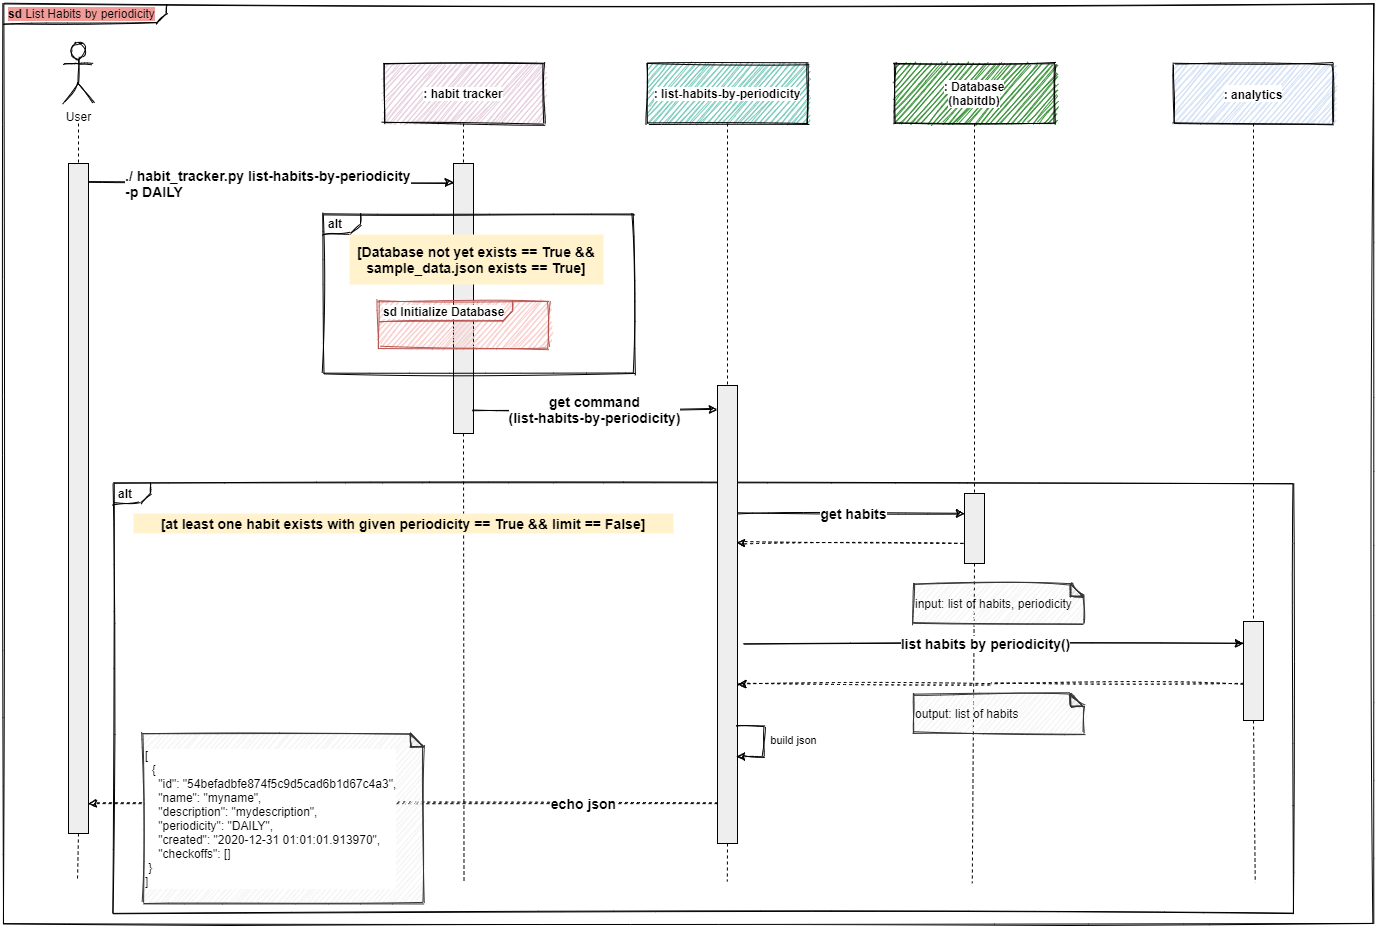

The diagram above was exported from draw.io. Its source (the exported page's mxGraphModel, read from the mxfile embedded in the PNG):
<mxGraphModel dx="3200" dy="1174" grid="1" gridSize="10" guides="1" tooltips="1" connect="1" arrows="1" fold="1" page="1" pageScale="1" pageWidth="1169" pageHeight="1654" math="0" shadow="0">
  <root>
    <mxCell id="b1b4Eu_PUrQib0Xw8bJ_-0" />
    <mxCell id="b1b4Eu_PUrQib0Xw8bJ_-1" parent="b1b4Eu_PUrQib0Xw8bJ_-0" />
    <mxCell id="2Ilc7CImyQa9LpqLBRbg-22" value="" style="rounded=0;whiteSpace=wrap;html=1;fontSize=9;fontColor=#666666;align=left;fillColor=#FFFFFF;strokeColor=none;" vertex="1" parent="b1b4Eu_PUrQib0Xw8bJ_-1">
      <mxGeometry x="-1090" y="940" width="1310" height="10" as="geometry" />
    </mxCell>
    <mxCell id="2Ilc7CImyQa9LpqLBRbg-0" value="&lt;p style=&quot;margin: 0px ; margin-top: 4px ; margin-left: 5px ; text-align: left&quot;&gt;&lt;span style=&quot;background-color: rgb(241 , 156 , 153)&quot;&gt;&lt;b&gt;sd&lt;/b&gt;  List Habits by periodicity&lt;/span&gt;&lt;/p&gt;" style="html=1;shape=mxgraph.sysml.package;overflow=fill;labelX=163;align=left;spacingLeft=5;verticalAlign=top;spacingTop=-3;sketch=1;" vertex="1" parent="b1b4Eu_PUrQib0Xw8bJ_-1">
      <mxGeometry x="-1130" y="60" width="1370" height="920" as="geometry" />
    </mxCell>
    <mxCell id="2Ilc7CImyQa9LpqLBRbg-39" value="&lt;p style=&quot;margin: 0px ; margin-top: 4px ; margin-left: 5px ; text-align: left&quot;&gt;&lt;b&gt;alt&lt;/b&gt;&lt;/p&gt;" style="html=1;shape=mxgraph.sysml.package;overflow=fill;labelX=37;align=left;spacingLeft=5;verticalAlign=top;spacingTop=-3;fillColor=none;sketch=1;" vertex="1" parent="b1b4Eu_PUrQib0Xw8bJ_-1">
      <mxGeometry x="-1020" y="540" width="1180" height="430" as="geometry" />
    </mxCell>
    <mxCell id="2Ilc7CImyQa9LpqLBRbg-1" value="&lt;span style=&quot;background-color: rgb(255 , 255 , 255)&quot;&gt;: habit tracker&lt;/span&gt;" style="shape=rect;html=1;whiteSpace=wrap;align=center;sketch=1;verticalAlign=middle;fillColor=#E6D0DE;fontStyle=1" vertex="1" parent="b1b4Eu_PUrQib0Xw8bJ_-1">
      <mxGeometry x="-750" y="120" width="160" height="60" as="geometry" />
    </mxCell>
    <mxCell id="2Ilc7CImyQa9LpqLBRbg-2" value="" style="shape=rect;html=1;fillColor=#eeeeee;" vertex="1" parent="b1b4Eu_PUrQib0Xw8bJ_-1">
      <mxGeometry x="-680" y="220" width="20" height="270" as="geometry" />
    </mxCell>
    <mxCell id="2Ilc7CImyQa9LpqLBRbg-3" value="" style="edgeStyle=none;html=1;dashed=1;endArrow=none;" edge="1" parent="b1b4Eu_PUrQib0Xw8bJ_-1" source="2Ilc7CImyQa9LpqLBRbg-1" target="2Ilc7CImyQa9LpqLBRbg-2">
      <mxGeometry relative="1" as="geometry" />
    </mxCell>
    <mxCell id="2Ilc7CImyQa9LpqLBRbg-4" value="" style="edgeStyle=none;html=1;dashed=1;endArrow=none;entryX=0.321;entryY=-0.2;entryDx=0;entryDy=0;entryPerimeter=0;exitX=0.5;exitY=1;exitDx=0;exitDy=0;" edge="1" parent="b1b4Eu_PUrQib0Xw8bJ_-1" source="2Ilc7CImyQa9LpqLBRbg-2" target="2Ilc7CImyQa9LpqLBRbg-22">
      <mxGeometry x="1" relative="1" as="geometry">
        <mxPoint x="-670" y="1042" as="targetPoint" />
        <mxPoint x="-677" y="562" as="sourcePoint" />
      </mxGeometry>
    </mxCell>
    <mxCell id="2Ilc7CImyQa9LpqLBRbg-5" value="&lt;span style=&quot;background-color: rgb(255 , 255 , 255)&quot;&gt;: list-habits-by-periodicity&lt;/span&gt;" style="shape=rect;html=1;whiteSpace=wrap;align=center;sketch=1;fillColor=#7BCCBE;fontStyle=1" vertex="1" parent="b1b4Eu_PUrQib0Xw8bJ_-1">
      <mxGeometry x="-486" y="120" width="160" height="60" as="geometry" />
    </mxCell>
    <mxCell id="2Ilc7CImyQa9LpqLBRbg-6" value="" style="shape=rect;html=1;fillColor=#eeeeee;" vertex="1" parent="b1b4Eu_PUrQib0Xw8bJ_-1">
      <mxGeometry x="-416" y="442" width="20" height="458" as="geometry" />
    </mxCell>
    <mxCell id="2Ilc7CImyQa9LpqLBRbg-7" value="" style="edgeStyle=none;html=1;dashed=1;endArrow=none;" edge="1" parent="b1b4Eu_PUrQib0Xw8bJ_-1" source="2Ilc7CImyQa9LpqLBRbg-5" target="2Ilc7CImyQa9LpqLBRbg-6">
      <mxGeometry relative="1" as="geometry" />
    </mxCell>
    <mxCell id="2Ilc7CImyQa9LpqLBRbg-8" value="" style="edgeStyle=none;html=1;dashed=1;endArrow=none;entryX=0.522;entryY=-0.2;entryDx=0;entryDy=0;entryPerimeter=0;exitX=0.5;exitY=1;exitDx=0;exitDy=0;" edge="1" parent="b1b4Eu_PUrQib0Xw8bJ_-1" source="2Ilc7CImyQa9LpqLBRbg-6" target="2Ilc7CImyQa9LpqLBRbg-22">
      <mxGeometry x="1" relative="1" as="geometry">
        <mxPoint x="-405" y="1290" as="targetPoint" />
        <mxPoint x="-405" y="1083" as="sourcePoint" />
      </mxGeometry>
    </mxCell>
    <mxCell id="2Ilc7CImyQa9LpqLBRbg-9" value="&lt;span style=&quot;background-color: rgb(255 , 255 , 255)&quot;&gt;: Database&lt;br&gt;(habitdb)&lt;/span&gt;" style="shape=rect;html=1;whiteSpace=wrap;align=center;sketch=1;verticalAlign=middle;fillColor=#3B943B;fontStyle=1" vertex="1" parent="b1b4Eu_PUrQib0Xw8bJ_-1">
      <mxGeometry x="-239" y="120" width="160" height="60" as="geometry" />
    </mxCell>
    <mxCell id="2Ilc7CImyQa9LpqLBRbg-10" value="" style="shape=rect;html=1;fillColor=#eeeeee;" vertex="1" parent="b1b4Eu_PUrQib0Xw8bJ_-1">
      <mxGeometry x="-169" y="550" width="20" height="70" as="geometry" />
    </mxCell>
    <mxCell id="2Ilc7CImyQa9LpqLBRbg-11" value="" style="edgeStyle=none;html=1;dashed=1;endArrow=none;" edge="1" parent="b1b4Eu_PUrQib0Xw8bJ_-1" source="2Ilc7CImyQa9LpqLBRbg-9" target="2Ilc7CImyQa9LpqLBRbg-10">
      <mxGeometry relative="1" as="geometry" />
    </mxCell>
    <mxCell id="2Ilc7CImyQa9LpqLBRbg-12" value="" style="edgeStyle=none;html=1;dashed=1;endArrow=none;entryX=0.709;entryY=-0.029;entryDx=0;entryDy=0;entryPerimeter=0;exitX=0.5;exitY=1;exitDx=0;exitDy=0;" edge="1" parent="b1b4Eu_PUrQib0Xw8bJ_-1" source="2Ilc7CImyQa9LpqLBRbg-10" target="2Ilc7CImyQa9LpqLBRbg-22">
      <mxGeometry x="1" relative="1" as="geometry">
        <mxPoint x="-159.00000000000045" y="727.8600000000001" as="targetPoint" />
        <mxPoint x="-159" y="662" as="sourcePoint" />
      </mxGeometry>
    </mxCell>
    <mxCell id="2Ilc7CImyQa9LpqLBRbg-13" value="" style="edgeStyle=orthogonalEdgeStyle;rounded=0;orthogonalLoop=1;jettySize=auto;html=1;entryX=0;entryY=0.5;entryDx=0;entryDy=0;exitX=1;exitY=0.5;exitDx=0;exitDy=0;sketch=1;" edge="1" parent="b1b4Eu_PUrQib0Xw8bJ_-1">
      <mxGeometry relative="1" as="geometry">
        <mxPoint x="-1045.0000000000002" y="239" as="sourcePoint" />
        <mxPoint x="-680" y="239" as="targetPoint" />
      </mxGeometry>
    </mxCell>
    <mxCell id="2Ilc7CImyQa9LpqLBRbg-14" value="./ habit_tracker.py list-habits-by-periodicity&lt;br&gt;-p DAILY" style="edgeLabel;html=1;align=left;verticalAlign=middle;resizable=0;points=[];fontSize=14;fontStyle=1" vertex="1" connectable="0" parent="2Ilc7CImyQa9LpqLBRbg-13">
      <mxGeometry x="0.0594" relative="1" as="geometry">
        <mxPoint x="-158" as="offset" />
      </mxGeometry>
    </mxCell>
    <mxCell id="2Ilc7CImyQa9LpqLBRbg-15" value="" style="shape=rect;html=1;fillColor=#eeeeee;" vertex="1" parent="b1b4Eu_PUrQib0Xw8bJ_-1">
      <mxGeometry x="-1065" y="220" width="20" height="670" as="geometry" />
    </mxCell>
    <mxCell id="2Ilc7CImyQa9LpqLBRbg-16" value="" style="edgeStyle=none;html=1;dashed=1;endArrow=none;" edge="1" parent="b1b4Eu_PUrQib0Xw8bJ_-1" target="2Ilc7CImyQa9LpqLBRbg-15">
      <mxGeometry relative="1" as="geometry">
        <mxPoint x="-1055.0000000000002" y="180" as="sourcePoint" />
      </mxGeometry>
    </mxCell>
    <mxCell id="2Ilc7CImyQa9LpqLBRbg-17" value="" style="edgeStyle=none;html=1;dashed=1;endArrow=none;exitX=0.5;exitY=1;exitDx=0;exitDy=0;" edge="1" parent="b1b4Eu_PUrQib0Xw8bJ_-1" source="2Ilc7CImyQa9LpqLBRbg-15">
      <mxGeometry x="1" relative="1" as="geometry">
        <mxPoint x="-1056" y="937" as="targetPoint" />
        <mxPoint x="-1055" y="1142" as="sourcePoint" />
      </mxGeometry>
    </mxCell>
    <mxCell id="2Ilc7CImyQa9LpqLBRbg-18" value="User" style="shape=umlActor;html=1;verticalLabelPosition=bottom;verticalAlign=top;align=center;sketch=1;" vertex="1" parent="b1b4Eu_PUrQib0Xw8bJ_-1">
      <mxGeometry x="-1070" y="100" width="30" height="60" as="geometry" />
    </mxCell>
    <mxCell id="2Ilc7CImyQa9LpqLBRbg-19" value="get command&lt;br style=&quot;font-size: 14px&quot;&gt;(list-habits-by-periodicity)" style="edgeStyle=orthogonalEdgeStyle;rounded=0;orthogonalLoop=1;jettySize=auto;html=1;exitX=1;exitY=0.5;exitDx=0;exitDy=0;sketch=1;fontSize=14;fontStyle=1" edge="1" parent="b1b4Eu_PUrQib0Xw8bJ_-1">
      <mxGeometry relative="1" as="geometry">
        <mxPoint x="-416" y="465.9999999999998" as="targetPoint" />
        <mxPoint x="-660" y="465.9999999999998" as="sourcePoint" />
      </mxGeometry>
    </mxCell>
    <mxCell id="2Ilc7CImyQa9LpqLBRbg-20" value="get habits" style="edgeStyle=orthogonalEdgeStyle;rounded=0;orthogonalLoop=1;jettySize=auto;html=1;sketch=1;fontSize=14;fontStyle=1" edge="1" parent="b1b4Eu_PUrQib0Xw8bJ_-1">
      <mxGeometry x="0.022" relative="1" as="geometry">
        <mxPoint x="-169.00000000000045" y="569.9999999999995" as="targetPoint" />
        <mxPoint as="offset" />
        <mxPoint x="-396" y="569.9999999999995" as="sourcePoint" />
      </mxGeometry>
    </mxCell>
    <mxCell id="2Ilc7CImyQa9LpqLBRbg-21" value="echo json" style="edgeStyle=orthogonalEdgeStyle;rounded=0;orthogonalLoop=1;jettySize=auto;html=1;entryX=1;entryY=0.5;entryDx=0;entryDy=0;dashed=1;sketch=1;fontSize=14;fontStyle=1" edge="1" parent="b1b4Eu_PUrQib0Xw8bJ_-1">
      <mxGeometry x="-0.5739" relative="1" as="geometry">
        <mxPoint as="offset" />
        <mxPoint x="-416" y="860" as="sourcePoint" />
        <mxPoint x="-1045.0000000000002" y="860" as="targetPoint" />
      </mxGeometry>
    </mxCell>
    <mxCell id="2Ilc7CImyQa9LpqLBRbg-27" value="&lt;span style=&quot;background-color: rgb(255 , 255 , 255)&quot;&gt;&lt;font style=&quot;font-size: 12px&quot;&gt;&lt;b&gt;: analytics&lt;/b&gt;&lt;/font&gt;&lt;/span&gt;" style="shape=rect;html=1;whiteSpace=wrap;align=center;sketch=1;verticalAlign=middle;fillColor=#D4E1F5;fontSize=15;" vertex="1" parent="b1b4Eu_PUrQib0Xw8bJ_-1">
      <mxGeometry x="40" y="120" width="160" height="60" as="geometry" />
    </mxCell>
    <mxCell id="2Ilc7CImyQa9LpqLBRbg-28" value="" style="shape=rect;html=1;fillColor=#eeeeee;" vertex="1" parent="b1b4Eu_PUrQib0Xw8bJ_-1">
      <mxGeometry x="110" y="678" width="20" height="99" as="geometry" />
    </mxCell>
    <mxCell id="2Ilc7CImyQa9LpqLBRbg-29" value="" style="edgeStyle=none;html=1;dashed=1;endArrow=none;" edge="1" parent="b1b4Eu_PUrQib0Xw8bJ_-1" source="2Ilc7CImyQa9LpqLBRbg-27" target="2Ilc7CImyQa9LpqLBRbg-28">
      <mxGeometry relative="1" as="geometry" />
    </mxCell>
    <mxCell id="2Ilc7CImyQa9LpqLBRbg-30" value="" style="edgeStyle=none;html=1;dashed=1;endArrow=none;entryX=0.925;entryY=-0.086;entryDx=0;entryDy=0;entryPerimeter=0;exitX=0.5;exitY=1;exitDx=0;exitDy=0;" edge="1" parent="b1b4Eu_PUrQib0Xw8bJ_-1" source="2Ilc7CImyQa9LpqLBRbg-28" target="2Ilc7CImyQa9LpqLBRbg-22">
      <mxGeometry x="1" relative="1" as="geometry">
        <mxPoint x="119.99999999999955" y="727.8599999999999" as="targetPoint" />
        <mxPoint x="119.99999999999955" y="618.9999999999998" as="sourcePoint" />
      </mxGeometry>
    </mxCell>
    <mxCell id="2Ilc7CImyQa9LpqLBRbg-31" value="" style="edgeStyle=orthogonalEdgeStyle;rounded=0;orthogonalLoop=1;jettySize=auto;html=1;entryX=1;entryY=0.5;entryDx=0;entryDy=0;dashed=1;sketch=1;fontSize=14;fontStyle=1" edge="1" parent="b1b4Eu_PUrQib0Xw8bJ_-1">
      <mxGeometry relative="1" as="geometry">
        <mxPoint x="-171" y="599.58" as="sourcePoint" />
        <mxPoint x="-397" y="599.58" as="targetPoint" />
      </mxGeometry>
    </mxCell>
    <mxCell id="2Ilc7CImyQa9LpqLBRbg-32" value="list habits by periodicity()" style="edgeStyle=orthogonalEdgeStyle;rounded=0;orthogonalLoop=1;jettySize=auto;html=1;sketch=1;fontSize=14;fontStyle=1;entryX=-0.117;entryY=0.197;entryDx=0;entryDy=0;entryPerimeter=0;" edge="1" parent="b1b4Eu_PUrQib0Xw8bJ_-1">
      <mxGeometry x="-0.0314" relative="1" as="geometry">
        <mxPoint x="109.98999999999985" y="700.0029999999997" as="targetPoint" />
        <mxPoint as="offset" />
        <mxPoint x="-389.67" y="700.5" as="sourcePoint" />
        <Array as="points">
          <mxPoint x="110.33" y="700.5" />
        </Array>
      </mxGeometry>
    </mxCell>
    <mxCell id="2Ilc7CImyQa9LpqLBRbg-33" value="&lt;font color=&quot;#000000&quot; style=&quot;font-size: 12px&quot;&gt;input: list of habits, periodicity&lt;/font&gt;" style="shape=note;whiteSpace=wrap;html=1;backgroundOutline=1;darkOpacity=0.05;fillColor=#f5f5f5;size=13;align=left;fontSize=12;fontColor=#666666;strokeColor=#333333;sketch=1;" vertex="1" parent="b1b4Eu_PUrQib0Xw8bJ_-1">
      <mxGeometry x="-220" y="640" width="170" height="40" as="geometry" />
    </mxCell>
    <mxCell id="2Ilc7CImyQa9LpqLBRbg-34" value="&lt;font color=&quot;#000000&quot; style=&quot;font-size: 12px&quot;&gt;output: list of habits&lt;/font&gt;" style="shape=note;whiteSpace=wrap;html=1;backgroundOutline=1;darkOpacity=0.05;fillColor=#f5f5f5;size=13;align=left;fontSize=12;fontColor=#666666;strokeColor=#333333;sketch=1;" vertex="1" parent="b1b4Eu_PUrQib0Xw8bJ_-1">
      <mxGeometry x="-220" y="750" width="170" height="40" as="geometry" />
    </mxCell>
    <mxCell id="2Ilc7CImyQa9LpqLBRbg-35" value="" style="edgeStyle=orthogonalEdgeStyle;rounded=0;orthogonalLoop=1;jettySize=auto;html=1;entryX=1.017;entryY=0.954;entryDx=0;entryDy=0;dashed=1;sketch=1;fontSize=14;fontStyle=1;entryPerimeter=0;" edge="1" parent="b1b4Eu_PUrQib0Xw8bJ_-1">
      <mxGeometry x="0.0672" y="1" relative="1" as="geometry">
        <mxPoint x="110" y="740" as="sourcePoint" />
        <mxPoint x="-395.65999999999985" y="740.6800000000003" as="targetPoint" />
        <Array as="points">
          <mxPoint x="-143" y="740" />
          <mxPoint x="-143" y="741" />
          <mxPoint x="-396" y="741" />
        </Array>
        <mxPoint as="offset" />
      </mxGeometry>
    </mxCell>
    <mxCell id="2Ilc7CImyQa9LpqLBRbg-36" value="&lt;div style=&quot;font-size: 12px&quot;&gt;&lt;font color=&quot;#000000&quot; style=&quot;font-size: 12px&quot;&gt;[&lt;/font&gt;&lt;/div&gt;&lt;div style=&quot;font-size: 12px&quot;&gt;&lt;font color=&quot;#000000&quot; style=&quot;font-size: 12px&quot;&gt;&amp;nbsp; {&lt;/font&gt;&lt;/div&gt;&lt;div style=&quot;font-size: 12px&quot;&gt;&lt;font color=&quot;#000000&quot; style=&quot;font-size: 12px&quot;&gt;&amp;nbsp; &amp;nbsp; &quot;id&quot;: &quot;54befadbfe874f5c9d5cad6b1d67c4a3&quot;,&lt;/font&gt;&lt;/div&gt;&lt;div style=&quot;font-size: 12px&quot;&gt;&lt;font color=&quot;#000000&quot; style=&quot;font-size: 12px&quot;&gt;&amp;nbsp; &amp;nbsp; &quot;name&quot;: &quot;myname&quot;,&lt;/font&gt;&lt;/div&gt;&lt;div style=&quot;font-size: 12px&quot;&gt;&lt;font color=&quot;#000000&quot; style=&quot;font-size: 12px&quot;&gt;&amp;nbsp; &amp;nbsp; &quot;description&quot;: &quot;mydescription&quot;,&lt;/font&gt;&lt;/div&gt;&lt;div style=&quot;font-size: 12px&quot;&gt;&lt;font color=&quot;#000000&quot; style=&quot;font-size: 12px&quot;&gt;&amp;nbsp; &amp;nbsp; &quot;periodicity&quot;: &quot;DAILY&quot;,&lt;/font&gt;&lt;/div&gt;&lt;div style=&quot;font-size: 12px&quot;&gt;&lt;font color=&quot;#000000&quot; style=&quot;font-size: 12px&quot;&gt;&amp;nbsp; &amp;nbsp; &quot;created&quot;: &quot;2020-12-31 01:01:01.913970&quot;,&lt;/font&gt;&lt;/div&gt;&lt;div style=&quot;font-size: 12px&quot;&gt;&lt;font color=&quot;#000000&quot; style=&quot;font-size: 12px&quot;&gt;&amp;nbsp; &amp;nbsp; &quot;checkoffs&quot;: [&lt;/font&gt;&lt;span style=&quot;color: rgb(0 , 0 , 0)&quot;&gt;]&lt;/span&gt;&lt;/div&gt;&lt;div style=&quot;font-size: 12px&quot;&gt;&lt;font color=&quot;#000000&quot; style=&quot;font-size: 12px&quot;&gt;&amp;nbsp;}&lt;/font&gt;&lt;/div&gt;&lt;div style=&quot;font-size: 12px&quot;&gt;&lt;font color=&quot;#000000&quot; style=&quot;font-size: 12px&quot;&gt;]&lt;/font&gt;&lt;/div&gt;" style="shape=note;whiteSpace=wrap;html=1;backgroundOutline=1;darkOpacity=0.05;fillColor=#f5f5f5;size=13;align=left;fontSize=12;fontColor=#666666;strokeColor=#333333;sketch=1;labelBackgroundColor=#ffffff;" vertex="1" parent="b1b4Eu_PUrQib0Xw8bJ_-1">
      <mxGeometry x="-990" y="790" width="280" height="170" as="geometry" />
    </mxCell>
    <mxCell id="2Ilc7CImyQa9LpqLBRbg-37" value="build json" style="edgeStyle=orthogonalEdgeStyle;rounded=0;sketch=1;orthogonalLoop=1;jettySize=auto;html=1;exitX=1;exitY=0.25;exitDx=0;exitDy=0;entryX=1;entryY=0.75;entryDx=0;entryDy=0;" edge="1" parent="b1b4Eu_PUrQib0Xw8bJ_-1">
      <mxGeometry y="30" relative="1" as="geometry">
        <mxPoint x="-397" y="813" as="targetPoint" />
        <Array as="points">
          <mxPoint x="-370" y="783" />
          <mxPoint x="-370" y="813" />
        </Array>
        <mxPoint as="offset" />
        <mxPoint x="-397" y="783" as="sourcePoint" />
      </mxGeometry>
    </mxCell>
    <mxCell id="2Ilc7CImyQa9LpqLBRbg-38" value="" style="rounded=1;whiteSpace=wrap;html=1;fillColor=none;strokeColor=none;" vertex="1" parent="b1b4Eu_PUrQib0Xw8bJ_-1">
      <mxGeometry x="-403" y="820" width="6" height="60" as="geometry" />
    </mxCell>
    <mxCell id="2Ilc7CImyQa9LpqLBRbg-26" value="[at least one habit exists with given periodicity == True &amp;amp;&amp;amp; limit == False]" style="text;html=1;align=center;verticalAlign=middle;whiteSpace=wrap;rounded=0;fillColor=#fff2cc;fontStyle=1;fontSize=14;" vertex="1" parent="b1b4Eu_PUrQib0Xw8bJ_-1">
      <mxGeometry x="-1000" y="570" width="540" height="20" as="geometry" />
    </mxCell>
    <mxCell id="1RBVXVJaobsUzxucob5m-0" value="&lt;p style=&quot;margin: 0px ; margin-top: 4px ; margin-left: 5px ; text-align: left&quot;&gt;&lt;b&gt;alt&lt;/b&gt;&lt;/p&gt;" style="html=1;shape=mxgraph.sysml.package;overflow=fill;labelX=37;align=left;spacingLeft=5;verticalAlign=top;spacingTop=-3;fillColor=none;sketch=1;" vertex="1" parent="b1b4Eu_PUrQib0Xw8bJ_-1">
      <mxGeometry x="-810" y="270" width="310" height="160" as="geometry" />
    </mxCell>
    <mxCell id="1RBVXVJaobsUzxucob5m-1" value="&lt;p style=&quot;margin: 0px ; margin-top: 4px ; margin-left: 5px ; text-align: left&quot;&gt;&lt;span style=&quot;background-color: rgb(255 , 255 , 255)&quot;&gt;&lt;span&gt;sd&lt;/span&gt;&amp;nbsp;Initialize Database&lt;/span&gt;&lt;/p&gt;" style="html=1;shape=mxgraph.sysml.package;overflow=fill;labelX=134;align=left;spacingLeft=5;verticalAlign=top;spacingTop=-3;fillColor=#f8cecc;strokeColor=#b85450;sketch=1;fontStyle=1" vertex="1" parent="b1b4Eu_PUrQib0Xw8bJ_-1">
      <mxGeometry x="-755" y="357.5" width="170" height="47" as="geometry" />
    </mxCell>
    <mxCell id="1RBVXVJaobsUzxucob5m-2" value="[Database not yet exists == True &amp;amp;&amp;amp; sample_data.json exists == True]" style="text;html=1;align=center;verticalAlign=middle;whiteSpace=wrap;rounded=0;fillColor=#fff2cc;fontStyle=1;fontSize=14;" vertex="1" parent="b1b4Eu_PUrQib0Xw8bJ_-1">
      <mxGeometry x="-784" y="291" width="254" height="50" as="geometry" />
    </mxCell>
  </root>
</mxGraphModel>